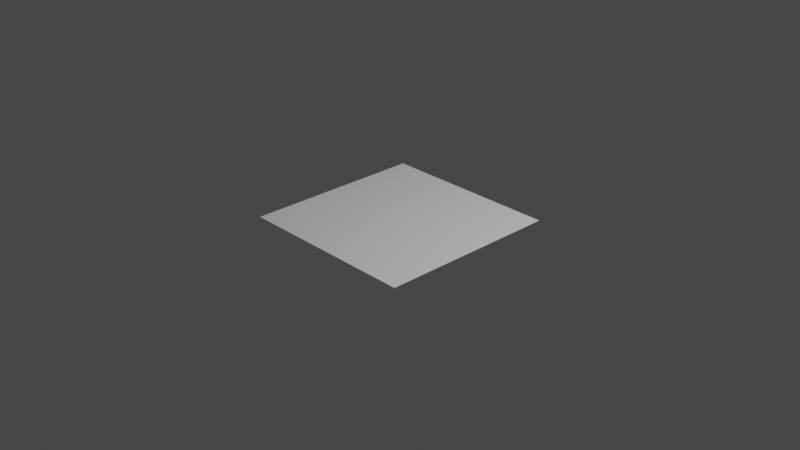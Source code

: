 # Source: flow.blend  (saved by Blender 3.2.14; exported with 4.5.12 LTS)
import bpy
from mathutils import Matrix  # noqa: F401  (used for matrix-valued properties, if any)

bpy.ops.wm.read_factory_settings(use_empty=True)
scene = bpy.context.scene
scene.name = 'Scene'

# ---- collections
col_collection = bpy.data.collections.new('Collection'); scene.collection.children.link(col_collection)

# ---- world
world_world = bpy.data.worlds.new('World'); scene.world = world_world
world_world.use_nodes = True; world_world.node_tree.nodes.clear()
_N = world_world.node_tree.nodes; _L = world_world.node_tree.links
n0 = _N.new('ShaderNodeOutputWorld'); n0.name = 'World Output'; n0.location = (300, 300)
n1 = _N.new('ShaderNodeBackground'); n1.name = 'Background'; n1.location = (10, 300)
n1.inputs[0].default_value = (0.05088, 0.05088, 0.05088, 1.0)
_L.new(n1.outputs[0], n0.inputs[0])
n0.is_active_output = True
world_world.color = (0.05088, 0.05088, 0.05088)
world_world.use_sun_shadow = False
world_world.sun_shadow_jitter_overblur = 0.0

# ---- cameras
cam_camera = bpy.data.cameras.new('Camera')
cam_camera.clip_end = 100.0
cam_camera.ortho_scale = 7.314

# ---- lights
light_light = bpy.data.lights.new('Light', 'POINT')
light_light.transmission_factor = 0.0
light_light.energy = 1000.0
light_light.shadow_soft_size = 0.1
light_light.shadow_maximum_resolution = 0.006
light_light.use_absolute_resolution = True

# ---- meshes
me_plane_001 = bpy.data.meshes.new('Plane.001')
me_plane_001.from_pydata([(-1.0, -1.0, 0.0), (1.0, -1.0, 0.0), (-1.0, 1.0, 0.0), (1.0, 1.0, 0.0), (-1.0, 0.8182, 0.0), (-1.0, 0.6364, 0.0), (-1.0, 0.4545, 0.0), (-1.0, 0.2727, 0.0), (-1.0, 0.09091, 0.0), (-1.0, -0.09091, 0.0), (-1.0, -0.2727, 0.0), (-1.0, -0.4545, 0.0), (-1.0, -0.6364, 0.0), (-1.0, -0.8182, 0.0), (-0.8182, -1.0, 0.0), (-0.6364, -1.0, 0.0), (-0.4545, -1.0, 0.0), (-0.2727, -1.0, 0.0), (-0.09091, -1.0, 0.0), (0.09091, -1.0, 0.0), (0.2727, -1.0, 0.0), (0.4545, -1.0, 0.0), (0.6364, -1.0, 0.0), (0.8182, -1.0, 0.0), (1.0, -0.8182, 0.0), (1.0, -0.6364, 0.0), (1.0, -0.4545, 0.0), (1.0, -0.2727, 0.0), (1.0, -0.09091, 0.0), (1.0, 0.09091, 0.0), (1.0, 0.2727, 0.0), (1.0, 0.4545, 0.0), (1.0, 0.6364, 0.0), (1.0, 0.8182, 0.0), (0.8182, 1.0, 0.0), (0.6364, 1.0, 0.0), (0.4545, 1.0, 0.0), (0.2727, 1.0, 0.0), (0.09091, 1.0, 0.0), (-0.09091, 1.0, 0.0), (-0.2727, 1.0, 0.0), (-0.4545, 1.0, 0.0), (-0.6364, 1.0, 0.0), (-0.8182, 1.0, 0.0), (-0.8182, -0.8182, 0.0), (-0.8182, -0.6364, 0.0), (-0.8182, -0.4545, 0.0), (-0.8182, -0.2727, 0.0), (-0.8182, -0.09091, 0.0), (-0.8182, 0.09091, 0.0), (-0.8182, 0.2727, 0.0), (-0.8182, 0.4545, 0.0), (-0.8182, 0.6364, 0.0), (-0.8182, 0.8182, 0.0), (-0.6364, -0.8182, 0.0), (-0.6364, -0.6364, 0.0), (-0.6364, -0.4545, 0.0), (-0.6364, -0.2727, 0.0), (-0.6364, -0.09091, 0.0), (-0.6364, 0.09091, 0.0), (-0.6364, 0.2727, 0.0), (-0.6364, 0.4545, 0.0), (-0.6364, 0.6364, 0.0), (-0.6364, 0.8182, 0.0), (-0.4545, -0.8182, 0.0), (-0.4545, -0.6364, 0.0), (-0.4545, -0.4545, 0.0), (-0.4545, -0.2727, 0.0), (-0.4545, -0.09091, 0.0), (-0.4545, 0.09091, 0.0), (-0.4545, 0.2727, 0.0), (-0.4545, 0.4545, 0.0), (-0.4545, 0.6364, 0.0), (-0.4545, 0.8182, 0.0), (-0.2727, -0.8182, 0.0), (-0.2727, -0.6364, 0.0), (-0.2727, -0.4545, 0.0), (-0.2727, -0.2727, 0.0), (-0.2727, -0.09091, 0.0), (-0.2727, 0.2727, 0.0), (-0.2727, 0.4545, 0.0), (-0.2727, 0.6364, 0.0), (-0.2727, 0.8182, 0.0), (-0.09091, -0.8182, 0.0), (-0.09091, -0.6364, 0.0), (-0.09091, -0.4545, 0.0), (-0.09091, -0.2727, 0.0), (-0.09091, -0.09091, 0.0), (-0.09091, 0.09091, 0.0), (-0.03807, 0.3256, 0.0), (-0.03807, 0.4545, 0.0), (-0.04747, 0.6798, 0.0), (-0.04747, 0.7747, 0.0), (0.09091, -0.8182, 0.0), (0.09091, -0.6364, 0.0), (0.09091, -0.4545, 0.0), (0.09091, -0.2727, 0.0), (0.09091, -0.09091, 0.0), (0.09091, 0.09091, 0.0), (0.09091, 0.3256, 0.0), (0.09091, 0.4545, 0.0), (0.04747, 0.6798, 0.0), (0.04747, 0.7747, 0.0), (0.2727, -0.8182, 0.0), (0.2727, -0.6364, 0.0), (0.2727, -0.4545, 0.0), (0.2727, -0.2727, 0.0), (0.2727, -0.09091, 0.0), (0.2727, 0.09091, 0.0), (0.2199, 0.3256, 0.0), (0.2199, 0.4017, 0.0), (0.2727, 0.6364, 0.0), (0.2727, 0.8182, 0.0), (0.4545, -0.8182, 0.0), (0.4545, -0.6364, 0.0), (0.4545, -0.4545, 0.0), (0.4545, -0.2727, 0.0), (0.4545, -0.09091, 0.0), (0.4545, 0.09091, 0.0), (0.4545, 0.2727, 0.0), (0.4545, 0.4545, 0.0), (0.4545, 0.6364, 0.0), (0.4545, 0.8182, 0.0), (0.6364, -0.8182, 0.0), (0.6364, -0.6364, 0.0), (0.6364, -0.4545, 0.0), (0.6364, -0.2727, 0.0), (0.6364, -0.09091, 0.0), (0.6364, 0.09091, 0.0), (0.6364, 0.2727, 0.0), (0.6364, 0.4545, 0.0), (0.6364, 0.6364, 0.0), (0.6364, 0.8182, 0.0), (0.8182, -0.8182, 0.0), (0.8182, -0.6364, 0.0), (0.8182, -0.4545, 0.0), (0.8182, -0.2727, 0.0), (0.8182, -0.09091, 0.0), (0.8182, 0.09091, 0.0), (0.8182, 0.2727, 0.0), (0.8182, 0.4545, 0.0), (0.8182, 0.6364, 0.0), (0.8182, 0.8182, 0.0), (-0.03807, 0.5835, 0.0), (-0.09091, 0.8182, 0.0), (0.03807, 0.5835, 0.0), (0.09091, 0.8182, 0.0), (-0.09091, 0.2727, 0.0), (-0.09091, 0.4545, 0.0), (-0.09091, 0.6364, 0.0), (0.03807, 0.4017, 0.0), (0.09091, 0.6364, 0.0), (0.2727, 0.2727, 0.0), (0.2727, 0.4545, 0.0), (0.09091, 0.2727, 0.0), (-0.7273, 0.7273, 0.0), (-0.5455, 0.7273, 0.0), (-0.1981, 0.09091, 0.0), (-0.2727, 0.1655, 0.0), (-0.3473, 0.09091, 0.0), (-0.2727, 0.01633, 0.0), (-0.1818, 1.0, 0.0), (-0.1818, 0.2727, 0.0), (-0.1818, 0.4545, 0.0), (-0.1818, 0.6364, 0.0), (-0.1818, 0.8182, 0.0), (-0.3636, -1.0, 0.0), (-0.3636, -0.8182, 0.0), (-0.3636, -0.6364, 0.0), (-0.3636, -0.4545, 0.0), (-0.3636, -0.2727, 0.0), (-0.3636, -0.09091, 0.0), (-1.0, 0.1818, 0.0), (-0.8182, 0.1818, 0.0), (-0.6364, 0.1818, 0.0), (-0.4545, 0.1818, 0.0), (1.0, 2.235e-08, 0.0), (-0.09091, 2.235e-08, 0.0), (0.09091, 2.235e-08, 0.0), (0.2727, 2.235e-08, 0.0), (0.4545, 2.235e-08, 0.0), (0.6364, 2.235e-08, 0.0), (0.8182, 2.235e-08, 0.0)], [], [(142, 33, 3, 34), (4, 53, 43, 2), (53, 63, 42, 43), (63, 73, 41, 42), (73, 82, 40, 41), (165, 144, 39, 161), (144, 146, 38, 39), (146, 112, 37, 38), (112, 122, 36, 37), (122, 132, 35, 36), (132, 142, 34, 35), (0, 14, 44, 13), (13, 44, 45, 12), (12, 45, 46, 11), (11, 46, 47, 10), (10, 47, 48, 9), (9, 48, 49, 8), (172, 173, 50, 7), (7, 50, 51, 6), (6, 51, 52, 5), (5, 52, 53, 4), (14, 15, 54, 44), (44, 54, 55, 45), (45, 55, 56, 46), (46, 56, 57, 47), (47, 57, 58, 48), (48, 58, 59, 49), (173, 174, 60, 50), (50, 60, 61, 51), (51, 61, 62, 52), (15, 16, 64, 54), (54, 64, 65, 55), (55, 65, 66, 56), (56, 66, 67, 57), (58, 68, 69, 59), (174, 175, 70, 60), (60, 70, 71, 61), (61, 71, 72, 62), (166, 17, 74, 167), (167, 74, 75, 168), (168, 75, 76, 169), (87, 78, 77, 86), (70, 79, 80, 71), (71, 80, 81, 72), (72, 81, 82, 73), (17, 18, 83, 74), (74, 83, 84, 75), (75, 84, 85, 76), (76, 85, 86, 77), (157, 160, 78, 88), (162, 147, 148, 163), (163, 148, 149, 164), (164, 149, 144, 165), (18, 19, 93, 83), (83, 93, 94, 84), (84, 94, 95, 85), (85, 95, 96, 86), (86, 96, 97, 87), (177, 178, 98, 88), (88, 98, 154, 147), (89, 99, 150, 90), (90, 150, 145, 143), (91, 101, 102, 92), (19, 20, 103, 93), (93, 103, 104, 94), (94, 104, 105, 95), (95, 105, 106, 96), (96, 106, 107, 97), (178, 179, 108, 98), (98, 108, 152, 154), (99, 109, 110, 150), (100, 153, 111, 151), (151, 111, 112, 146), (20, 21, 113, 103), (103, 113, 114, 104), (104, 114, 115, 105), (105, 115, 116, 106), (106, 116, 117, 107), (179, 180, 118, 108), (108, 118, 119, 152), (152, 119, 120, 153), (153, 120, 121, 111), (111, 121, 122, 112), (21, 22, 123, 113), (113, 123, 124, 114), (114, 124, 125, 115), (115, 125, 126, 116), (116, 126, 127, 117), (180, 181, 128, 118), (118, 128, 129, 119), (119, 129, 130, 120), (120, 130, 131, 121), (121, 131, 132, 122), (22, 23, 133, 123), (123, 133, 134, 124), (124, 134, 135, 125), (125, 135, 136, 126), (126, 136, 137, 127), (181, 182, 138, 128), (128, 138, 139, 129), (129, 139, 140, 130), (130, 140, 141, 131), (131, 141, 142, 132), (23, 1, 24, 133), (133, 24, 25, 134), (134, 25, 26, 135), (135, 26, 27, 136), (136, 27, 28, 137), (182, 176, 29, 138), (138, 29, 30, 139), (139, 30, 31, 140), (140, 31, 32, 141), (141, 32, 33, 142), (91, 92, 144, 149), (102, 101, 151, 146), (101, 91, 149, 151), (92, 102, 146, 144), (89, 90, 148, 147), (90, 143, 149, 148), (145, 150, 100, 151), (110, 109, 152, 153), (99, 89, 147, 154), (143, 145, 151, 149), (109, 99, 154, 152), (150, 110, 153, 100), (69, 159, 158, 79), (155, 62, 63, 53), (53, 52, 62, 155), (62, 156, 73, 63), (156, 62, 72, 73), (171, 170, 77, 78), (58, 57, 67, 68), (158, 157, 88, 79), (170, 169, 76, 77), (88, 78, 87, 177), (78, 69, 68, 171), (79, 70, 175, 69), (79, 88, 147, 162), (157, 158, 159, 160), (69, 78, 160, 159), (81, 164, 165, 82), (80, 163, 164, 81), (79, 162, 163, 80), (82, 165, 161, 40), (67, 66, 169, 170), (68, 67, 170, 171), (65, 168, 169, 66), (64, 167, 168, 65), (16, 166, 167, 64), (59, 69, 175, 174), (49, 59, 174, 173), (8, 49, 173, 172), (137, 28, 176, 182), (127, 137, 182, 181), (117, 127, 181, 180), (107, 117, 180, 179), (97, 107, 179, 178), (87, 97, 178, 177)])
_uv = me_plane_001.uv_layers.new(name='UVMap')
_uv.uv.foreach_set('vector', [0.9091, 0.9091, 1.0, 0.9091, 1.0, 1.0, 0.9091, 1.0, 0.0, 0.9091, 0.09091, 0.9091, 0.09091, 1.0, 0.0, 1.0, 0.09091, 0.9091, 0.1818, 0.9091, 0.1818, 1.0, 0.09091, 1.0, 0.1818, 0.9091, 0.2727, 0.9091, 0.2727, 1.0, 0.1818, 1.0, 0.2727, 0.9091, 0.3636, 0.9091, 0.3636, 1.0, 0.2727, 1.0, 0.4091, 0.9091, 0.4545, 0.9091, 0.4545, 1.0, 0.4091, 1.0, 0.4545, 0.9091, 0.5455, 0.9091, 0.5455, 1.0, 0.4545, 1.0, 0.5455, 0.9091, 0.6364, 0.9091, 0.6364, 1.0, 0.5455, 1.0, 0.6364, 0.9091, 0.7273, 0.9091, 0.7273, 1.0, 0.6364, 1.0, 0.7273, 0.9091, 0.8182, 0.9091, 0.8182, 1.0, 0.7273, 1.0, 0.8182, 0.9091, 0.9091, 0.9091, 0.9091, 1.0, 0.8182, 1.0, 0.0, 0.0, 0.09091, 0.0, 0.09091, 0.09091, 0.0, 0.09091, 0.0, 0.09091, 0.09091, 0.09091, 0.09091, 0.1818, 0.0, 0.1818, 0.0, 0.1818, 0.09091, 0.1818, 0.09091, 0.2727, 0.0, 0.2727, 0.0, 0.2727, 0.09091, 0.2727, 0.09091, 0.3636, 0.0, 0.3636, 0.0, 0.3636, 0.09091, 0.3636, 0.09091, 0.4545, 0.0, 0.4545, 0.0, 0.4545, 0.09091, 0.4545, 0.09091, 0.5455, 0.0, 0.5455, 0.0, 0.5909, 0.09091, 0.5909, 0.09091, 0.6364, 0.0, 0.6364, 0.0, 0.6364, 0.09091, 0.6364, 0.09091, 0.7273, 0.0, 0.7273, 0.0, 0.7273, 0.09091, 0.7273, 0.09091, 0.8182, 0.0, 0.8182, 0.0, 0.8182, 0.09091, 0.8182, 0.09091, 0.9091, 0.0, 0.9091, 0.09091, 0.0, 0.1818, 0.0, 0.1818, 0.09091, 0.09091, 0.09091, 0.09091, 0.09091, 0.1818, 0.09091, 0.1818, 0.1818, 0.09091, 0.1818, 0.09091, 0.1818, 0.1818, 0.1818, 0.1818, 0.2727, 0.09091, 0.2727, 0.09091, 0.2727, 0.1818, 0.2727, 0.1818, 0.3636, 0.09091, 0.3636, 0.09091, 0.3636, 0.1818, 0.3636, 0.1818, 0.4545, 0.09091, 0.4545, 0.09091, 0.4545, 0.1818, 0.4545, 0.1818, 0.5455, 0.09091, 0.5455, 0.09091, 0.5909, 0.1818, 0.5909, 0.1818, 0.6364, 0.09091, 0.6364, 0.09091, 0.6364, 0.1818, 0.6364, 0.1818, 0.7273, 0.09091, 0.7273, 0.09091, 0.7273, 0.1818, 0.7273, 0.1818, 0.8182, 0.09091, 0.8182, 0.1818, 0.0, 0.2727, 0.0, 0.2727, 0.09091, 0.1818, 0.09091, 0.1818, 0.09091, 0.2727, 0.09091, 0.2727, 0.1818, 0.1818, 0.1818, 0.1818, 0.1818, 0.2727, 0.1818, 0.2727, 0.2727, 0.1818, 0.2727, 0.1818, 0.2727, 0.2727, 0.2727, 0.2727, 0.3636, 0.1818, 0.3636, 0.1818, 0.4545, 0.2727, 0.4545, 0.2727, 0.5455, 0.1818, 0.5455, 0.1818, 0.5909, 0.2727, 0.5909, 0.2727, 0.6364, 0.1818, 0.6364, 0.1818, 0.6364, 0.2727, 0.6364, 0.2727, 0.7273, 0.1818, 0.7273, 0.1818, 0.7273, 0.2727, 0.7273, 0.2727, 0.8182, 0.1818, 0.8182, 0.3182, 0.0, 0.3636, 0.0, 0.3636, 0.09091, 0.3182, 0.09091, 0.3182, 0.09091, 0.3636, 0.09091, 0.3636, 0.1818, 0.3182, 0.1818, 0.3182, 0.1818, 0.3636, 0.1818, 0.3636, 0.2727, 0.3182, 0.2727, 0.4545, 0.4545, 0.3636, 0.4545, 0.0, 0.0, 0.4545, 0.3636, 0.2727, 0.6364, 0.3636, 0.6364, 0.3636, 0.7273, 0.2727, 0.7273, 0.2727, 0.7273, 0.3636, 0.7273, 0.3636, 0.8182, 0.2727, 0.8182, 0.2727, 0.8182, 0.3636, 0.8182, 0.3636, 0.9091, 0.2727, 0.9091, 0.3636, 0.0, 0.4545, 0.0, 0.4545, 0.09091, 0.3636, 0.09091, 0.3636, 0.09091, 0.4545, 0.09091, 0.4545, 0.1818, 0.3636, 0.1818, 0.3636, 0.1818, 0.4545, 0.1818, 0.4545, 0.2727, 0.3636, 0.2727, 0.3636, 0.2727, 0.4545, 0.2727, 0.4545, 0.3636, 0.3636, 0.3636, 0.4009, 0.5455, 0.3636, 0.5082, 0.3636, 0.4545, 0.4545, 0.5455, 0.4091, 0.6364, 0.4545, 0.6364, 0.4545, 0.7273, 0.4091, 0.7273, 0.4091, 0.7273, 0.4545, 0.7273, 0.4545, 0.8182, 0.4091, 0.8182, 0.4091, 0.8182, 0.4545, 0.8182, 0.4545, 0.9091, 0.4091, 0.9091, 0.4545, 0.0, 0.5455, 0.0, 0.5455, 0.09091, 0.4545, 0.09091, 0.4545, 0.09091, 0.5455, 0.09091, 0.5455, 0.1818, 0.4545, 0.1818, 0.4545, 0.1818, 0.5455, 0.1818, 0.5455, 0.2727, 0.4545, 0.2727, 0.4545, 0.2727, 0.5455, 0.2727, 0.5455, 0.3636, 0.4545, 0.3636, 0.4545, 0.3636, 0.5455, 0.3636, 0.5455, 0.4545, 0.4545, 0.4545, 0.4545, 0.5, 0.5455, 0.5, 0.5455, 0.5455, 0.4545, 0.5455, 0.4545, 0.5455, 0.5455, 0.5455, 0.5455, 0.6364, 0.4545, 0.6364, 0.481, 0.6628, 0.5455, 0.6628, 0.519, 0.7009, 0.481, 0.7273, 0.481, 0.7273, 0.519, 0.7009, 0.519, 0.7918, 0.481, 0.7918, 0.4763, 0.8399, 0.5237, 0.8399, 0.5237, 0.8874, 0.4763, 0.8874, 0.5455, 0.0, 0.6364, 0.0, 0.6364, 0.09091, 0.5455, 0.09091, 0.5455, 0.09091, 0.6364, 0.09091, 0.6364, 0.1818, 0.5455, 0.1818, 0.5455, 0.1818, 0.6364, 0.1818, 0.6364, 0.2727, 0.5455, 0.2727, 0.5455, 0.2727, 0.6364, 0.2727, 0.6364, 0.3636, 0.5455, 0.3636, 0.5455, 0.3636, 0.6364, 0.3636, 0.6364, 0.4545, 0.5455, 0.4545, 0.5455, 0.5, 0.6364, 0.5, 0.6364, 0.5455, 0.5455, 0.5455, 0.5455, 0.5455, 0.6364, 0.5455, 0.6364, 0.6364, 0.5455, 0.6364, 0.5455, 0.6628, 0.6099, 0.6628, 0.6099, 0.7009, 0.519, 0.7009, 0.5455, 0.7273, 0.6364, 0.7273, 0.6364, 0.8182, 0.5455, 0.8182, 0.5455, 0.8182, 0.6364, 0.8182, 0.6364, 0.9091, 0.5455, 0.9091, 0.6364, 0.0, 0.7273, 0.0, 0.7273, 0.09091, 0.6364, 0.09091, 0.6364, 0.09091, 0.7273, 0.09091, 0.7273, 0.1818, 0.6364, 0.1818, 0.6364, 0.1818, 0.7273, 0.1818, 0.7273, 0.2727, 0.6364, 0.2727, 0.6364, 0.2727, 0.7273, 0.2727, 0.7273, 0.3636, 0.6364, 0.3636, 0.6364, 0.3636, 0.7273, 0.3636, 0.7273, 0.4545, 0.6364, 0.4545, 0.6364, 0.5, 0.7273, 0.5, 0.7273, 0.5455, 0.6364, 0.5455, 0.6364, 0.5455, 0.7273, 0.5455, 0.7273, 0.6364, 0.6364, 0.6364, 0.6364, 0.6364, 0.7273, 0.6364, 0.7273, 0.7273, 0.6364, 0.7273, 0.6364, 0.7273, 0.7273, 0.7273, 0.7273, 0.8182, 0.6364, 0.8182, 0.6364, 0.8182, 0.7273, 0.8182, 0.7273, 0.9091, 0.6364, 0.9091, 0.7273, 0.0, 0.8182, 0.0, 0.8182, 0.09091, 0.7273, 0.09091, 0.7273, 0.09091, 0.8182, 0.09091, 0.8182, 0.1818, 0.7273, 0.1818, 0.7273, 0.1818, 0.8182, 0.1818, 0.8182, 0.2727, 0.7273, 0.2727, 0.7273, 0.2727, 0.8182, 0.2727, 0.8182, 0.3636, 0.7273, 0.3636, 0.7273, 0.3636, 0.8182, 0.3636, 0.8182, 0.4545, 0.7273, 0.4545, 0.7273, 0.5, 0.8182, 0.5, 0.8182, 0.5455, 0.7273, 0.5455, 0.7273, 0.5455, 0.8182, 0.5455, 0.8182, 0.6364, 0.7273, 0.6364, 0.7273, 0.6364, 0.8182, 0.6364, 0.8182, 0.7273, 0.7273, 0.7273, 0.7273, 0.7273, 0.8182, 0.7273, 0.8182, 0.8182, 0.7273, 0.8182, 0.7273, 0.8182, 0.8182, 0.8182, 0.8182, 0.9091, 0.7273, 0.9091, 0.8182, 0.0, 0.9091, 0.0, 0.9091, 0.09091, 0.8182, 0.09091, 0.8182, 0.09091, 0.9091, 0.09091, 0.9091, 0.1818, 0.8182, 0.1818, 0.8182, 0.1818, 0.9091, 0.1818, 0.9091, 0.2727, 0.8182, 0.2727, 0.8182, 0.2727, 0.9091, 0.2727, 0.9091, 0.3636, 0.8182, 0.3636, 0.8182, 0.3636, 0.9091, 0.3636, 0.9091, 0.4545, 0.8182, 0.4545, 0.8182, 0.5, 0.9091, 0.5, 0.9091, 0.5455, 0.8182, 0.5455, 0.8182, 0.5455, 0.9091, 0.5455, 0.9091, 0.6364, 0.8182, 0.6364, 0.8182, 0.6364, 0.9091, 0.6364, 0.9091, 0.7273, 0.8182, 0.7273, 0.8182, 0.7273, 0.9091, 0.7273, 0.9091, 0.8182, 0.8182, 0.8182, 0.8182, 0.8182, 0.9091, 0.8182, 0.9091, 0.9091, 0.8182, 0.9091, 0.9091, 0.0, 1.0, 0.0, 1.0, 0.09091, 0.9091, 0.09091, 0.9091, 0.09091, 1.0, 0.09091, 1.0, 0.1818, 0.9091, 0.1818, 0.9091, 0.1818, 1.0, 0.1818, 1.0, 0.2727, 0.9091, 0.2727, 0.9091, 0.2727, 1.0, 0.2727, 1.0, 0.3636, 0.9091, 0.3636, 0.9091, 0.3636, 1.0, 0.3636, 1.0, 0.4545, 0.9091, 0.4545, 0.9091, 0.5, 1.0, 0.5, 1.0, 0.5455, 0.9091, 0.5455, 0.9091, 0.5455, 1.0, 0.5455, 1.0, 0.6364, 0.9091, 0.6364, 0.9091, 0.6364, 1.0, 0.6364, 1.0, 0.7273, 0.9091, 0.7273, 0.9091, 0.7273, 1.0, 0.7273, 1.0, 0.8182, 0.9091, 0.8182, 0.9091, 0.8182, 1.0, 0.8182, 1.0, 0.9091, 0.9091, 0.9091, 0.4763, 0.8399, 0.4763, 0.8874, 0.4545, 0.9091, 0.4545, 0.8182, 0.5237, 0.8874, 0.5237, 0.8399, 0.5455, 0.8182, 0.5455, 0.9091, 0.5237, 0.8399, 0.4763, 0.8399, 0.4545, 0.8182, 0.5455, 0.8182, 0.4763, 0.8874, 0.5237, 0.8874, 0.5455, 0.9091, 0.4545, 0.9091, 0.481, 0.6628, 0.481, 0.7273, 0.4545, 0.7273, 0.4545, 0.6364, 0.481, 0.7273, 0.481, 0.7918, 0.4545, 0.8182, 0.4545, 0.7273, 0.519, 0.7918, 0.519, 0.7009, 0.5455, 0.7273, 0.5455, 0.8182, 0.6099, 0.7009, 0.6099, 0.6628, 0.6364, 0.6364, 0.6364, 0.7273, 0.5455, 0.6628, 0.481, 0.6628, 0.4545, 0.6364, 0.5455, 0.6364, 0.481, 0.7918, 0.519, 0.7918, 0.5455, 0.8182, 0.4545, 0.8182, 0.6099, 0.6628, 0.5455, 0.6628, 0.5455, 0.6364, 0.6364, 0.6364, 0.519, 0.7009, 0.6099, 0.7009, 0.6364, 0.7273, 0.5455, 0.7273, 0.2727, 0.5455, 0.3263, 0.5455, 0.3636, 0.5827, 0.3636, 0.6364, 0.0, 0.0, 0.1818, 0.8182, 0.1818, 0.9091, 0.09091, 0.9091, 0.09091, 0.9091, 0.09091, 0.8182, 0.1818, 0.8182, 0.0, 0.0, 0.1818, 0.8182, 0.0, 0.0, 0.2727, 0.9091, 0.1818, 0.9091, 0.0, 0.0, 0.1818, 0.8182, 0.2727, 0.8182, 0.2727, 0.9091, 0.3182, 0.4545, 0.1364, 0.1818, 0.0, 0.0, 0.3636, 0.4545, 0.1818, 0.4545, 0.1818, 0.3636, 0.2727, 0.3636, 0.2727, 0.4545, 0.3636, 0.5827, 0.4009, 0.5455, 0.4545, 0.5455, 0.3636, 0.6364, 0.1364, 0.1818, 0.3182, 0.2727, 0.3636, 0.2727, 0.0, 0.0, 0.4545, 0.5455, 0.3636, 0.4545, 0.4545, 0.4545, 0.4545, 0.5, 0.3636, 0.4545, 0.2727, 0.5455, 0.2727, 0.4545, 0.3182, 0.4545, 0.3636, 0.6364, 0.2727, 0.6364, 0.2727, 0.5909, 0.2727, 0.5455, 0.3636, 0.6364, 0.4545, 0.5455, 0.4545, 0.6364, 0.4091, 0.6364, 0.4009, 0.5455, 0.3636, 0.5827, 0.3263, 0.5455, 0.3636, 0.5082, 0.2727, 0.5455, 0.3636, 0.4545, 0.3636, 0.5082, 0.3263, 0.5455, 0.3636, 0.8182, 0.4091, 0.8182, 0.4091, 0.9091, 0.3636, 0.9091, 0.3636, 0.7273, 0.4091, 0.7273, 0.4091, 0.8182, 0.3636, 0.8182, 0.3636, 0.6364, 0.4091, 0.6364, 0.4091, 0.7273, 0.3636, 0.7273, 0.3636, 0.9091, 0.4091, 0.9091, 0.4091, 1.0, 0.3636, 1.0, 0.2727, 0.3636, 0.2727, 0.2727, 0.3182, 0.2727, 0.1364, 0.1818, 0.2727, 0.4545, 0.2727, 0.3636, 0.1364, 0.1818, 0.3182, 0.4545, 0.2727, 0.1818, 0.3182, 0.1818, 0.3182, 0.2727, 0.2727, 0.2727, 0.2727, 0.09091, 0.3182, 0.09091, 0.3182, 0.1818, 0.2727, 0.1818, 0.2727, 0.0, 0.3182, 0.0, 0.3182, 0.09091, 0.2727, 0.09091, 0.1818, 0.5455, 0.2727, 0.5455, 0.2727, 0.5909, 0.1818, 0.5909, 0.09091, 0.5455, 0.1818, 0.5455, 0.1818, 0.5909, 0.09091, 0.5909, 0.0, 0.5455, 0.09091, 0.5455, 0.09091, 0.5909, 0.0, 0.5909, 0.9091, 0.4545, 1.0, 0.4545, 1.0, 0.5, 0.9091, 0.5, 0.8182, 0.4545, 0.9091, 0.4545, 0.9091, 0.5, 0.8182, 0.5, 0.7273, 0.4545, 0.8182, 0.4545, 0.8182, 0.5, 0.7273, 0.5, 0.6364, 0.4545, 0.7273, 0.4545, 0.7273, 0.5, 0.6364, 0.5, 0.5455, 0.4545, 0.6364, 0.4545, 0.6364, 0.5, 0.5455, 0.5, 0.4545, 0.4545, 0.5455, 0.4545, 0.5455, 0.5, 0.4545, 0.5])
me_plane_001.update()

# ---- objects
ob_light = bpy.data.objects.new('Light', light_light)
ob_camera = bpy.data.objects.new('Camera', cam_camera)
ob_plane = bpy.data.objects.new('Plane', me_plane_001)

# ---- transforms, parenting, visibility, modifiers, constraints
ob_light.location = (4.076, 1.005, 5.904)
ob_light.rotation_euler = (0.6503, 0.05522, 1.866)
ob_light.lock_rotations_4d = False
ob_light.empty_display_type = 'ARROWS'
ob_light.color = (0.0, 0.0, 0.0, 0.0)
ob_light.lineart.crease_threshold = 0.0
ob_camera.location = (7.359, -6.926, 4.958)
ob_camera.rotation_euler = (1.109, 0.0, 0.8149)
ob_camera.lock_rotations_4d = False
ob_camera.empty_display_type = 'ARROWS'
ob_camera.color = (0.0, 0.0, 0.0, 0.0)
ob_camera.display_type = 'WIRE'
ob_camera.lineart.crease_threshold = 0.0
ob_plane.location = (0.0, 0.0, 0.0)

# ---- collection membership
col_collection.objects.link(ob_light)
col_collection.objects.link(ob_camera)
col_collection.objects.link(ob_plane)

# ---- scene / render settings (as saved in the file)
scene.camera = ob_camera
scene.frame_start = 1; scene.frame_end = 250; scene.frame_set(1)
scene.render.engine = 'BLENDER_EEVEE_NEXT'
scene.cycles.sampling_pattern = 'TABULATED_SOBOL'
scene.cycles.use_light_tree = False
scene.view_settings.view_transform = 'Filmic'
bpy.context.view_layer.update()
